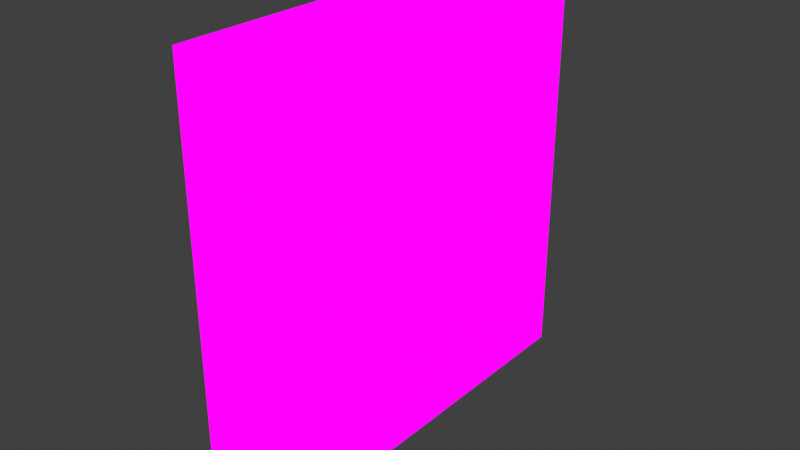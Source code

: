 # Source: wallMisc01.blend  (saved by Blender 2.82.7; exported with 4.5.12 LTS)
import bpy
from mathutils import Matrix  # noqa: F401  (used for matrix-valued properties, if any)

bpy.ops.wm.read_factory_settings(use_empty=True)
scene = bpy.context.scene
scene.name = 'Scene'

# ---- collections
col_collection = bpy.data.collections.new('Collection'); scene.collection.children.link(col_collection)

# ---- images (referenced by path relative to the original .blend; pixels are not part of the script)
import os
ASSET_DIR = os.environ.get("B2B_ASSET_DIR", "")  # directory of the original .blend (textures are referenced by path, not embedded)
HERE = os.path.dirname(os.path.abspath(__file__))  # packed textures are extracted next to this script under _unpacked/

def load_image(name, relpath, width, height, colorspace="sRGB"):
    """Load a texture the original file referenced (path relative to the .blend, or extracted next to this script)."""
    p = next((c for c in (os.path.join(HERE, relpath), os.path.join(ASSET_DIR, relpath)) if relpath and os.path.exists(c)), "")
    if p:
        img = bpy.data.images.load(p, check_existing=True)
        img.name = name
    else:  # same state as the original file: an image datablock whose file is absent (Cycles renders it pink)
        img = bpy.data.images.new(name, width, height)
        img.source = "FILE"
        img.filepath = "//" + (relpath or name)
    img.colorspace_settings.name = colorspace
    return img
img_dinewallmisc_png = load_image('dineWallMisc.png', 'dineWallMisc.png', 1024, 1024, 'sRGB')

# ---- materials (node trees are filled in below, after node groups)
mat_dinewallmisc = bpy.data.materials.new('dineWallMisc')
mat_dinewallmisc.alpha_threshold = 0.0
mat_dinewallmisc.use_transparent_shadow = False
mat_dinewallmisc.line_color = (0.0, 0.0, 0.0, 1.0)

# ---- material node trees
mat_dinewallmisc.use_nodes = True; mat_dinewallmisc.node_tree.nodes.clear()
_N = mat_dinewallmisc.node_tree.nodes; _L = mat_dinewallmisc.node_tree.links
n0 = _N.new('ShaderNodeOutputMaterial'); n0.name = 'Material Output'; n0.location = (400, 0)
n1 = _N.new('ShaderNodeLightPath'); n1.name = 'Light Path'; n1.location = (0, 250)
n2 = _N.new('ShaderNodeBsdfTransparent'); n2.name = 'Transparent BSDF'; n2.location = (-200, -100)
n3 = _N.new('ShaderNodeEmission'); n3.name = 'Emission'; n3.location = (-200, -200)
n4 = _N.new('ShaderNodeMixShader'); n4.name = 'Mix Shader'; n4.location = (200, 0)
n5 = _N.new('ShaderNodeMixShader'); n5.name = 'Mix Shader.001'; n5.location = (0, -100)
n6 = _N.new('ShaderNodeTexImage'); n6.name = 'Image Texture'; n6.location = (-500, 100)
n6.image = img_dinewallmisc_png
n6.interpolation = 'Closest'
_L.new(n6.outputs[0], n3.inputs[0])
_L.new(n6.outputs[1], n5.inputs[0])
_L.new(n2.outputs[0], n5.inputs[1])
_L.new(n2.outputs[0], n4.inputs[1])
_L.new(n3.outputs[0], n5.inputs[2])
_L.new(n5.outputs[0], n4.inputs[2])
_L.new(n1.outputs[0], n4.inputs[0])
_L.new(n4.outputs[0], n0.inputs[0])
n0.is_active_output = True

# ---- world
world_world = bpy.data.worlds.new('World'); scene.world = world_world
world_world.use_nodes = True; world_world.node_tree.nodes.clear()
_N = world_world.node_tree.nodes; _L = world_world.node_tree.links
n0 = _N.new('ShaderNodeOutputWorld'); n0.name = 'World Output'; n0.location = (300, 300)
n1 = _N.new('ShaderNodeBackground'); n1.name = 'Background'; n1.location = (10, 300)
n1.inputs[0].default_value = (0.05088, 0.05088, 0.05088, 1.0)
_L.new(n1.outputs[0], n0.inputs[0])
n0.is_active_output = True
world_world.color = (0.05088, 0.05088, 0.05088)
world_world.use_sun_shadow = False
world_world.sun_shadow_jitter_overblur = 0.0

# ---- meshes
me_cube = bpy.data.meshes.new('Cube')
me_cube.from_pydata([(0.0, 0.5, 1.0), (0.0, -0.5, 1.0), (-0.1084, 0.5, 0.75), (0.0, 0.5, 0.75), (0.0, 0.0, 0.75), (-0.1084, -0.5, 1.0), (0.0, -0.5, 0.75), (-0.1084, 0.5, 1.0), (0.0, 0.25, 0.75), (0.0, -0.25, 0.75), (0.0, 0.5, 0.5), (0.0, 0.0, 0.5), (0.0, -0.25, 0.5), (0.0, 0.25, 0.5), (0.0, 0.5, 0.25), (0.0, 0.5, 0.0), (0.0, 0.25, 0.25), (0.0, -0.25, 0.25), (0.0, 0.0, 0.25), (0.0, 0.25, 0.0), (0.0, 0.0, 0.0), (0.0, -0.5, 0.25), (0.0, -0.5, 0.5), (0.0, -0.25, 0.0), (0.0, -0.5, 0.0), (0.0, -0.25, 1.0), (0.0, 0.0, 1.0), (0.0, 0.25, 1.0), (-0.1084, -0.5, 0.75), (-0.1084, 0.5, 0.5), (-0.1084, 0.5, 0.25), (-0.1084, 0.5, 0.0), (-0.1084, 0.25, 0.0), (-0.1084, 0.0, 0.0), (-0.1084, -0.5, 0.25), (-0.1084, -0.5, 0.5), (-0.1084, -0.25, 0.0), (-0.1084, -0.5, 0.0), (-0.1084, -0.25, 1.0), (-0.1084, 0.0, 1.0), (-0.1084, 0.25, 1.0), (-0.1084, 0.0, 0.5), (-0.1084, 0.0, 0.5), (-0.1084, 0.0, 0.5), (-0.1084, 0.0, 0.5), (-0.1084, 0.0, 0.5), (-0.1084, 0.0, 0.5), (-0.1084, 0.0, 0.5), (-0.1084, 0.0, 0.5), (-0.1084, 0.0, 0.5), (-0.1084, 0.0, 0.5), (-0.1084, 0.0, 0.5), (-0.1084, 0.0, 0.5), (-0.1084, 0.0, 0.5), (-0.1084, 0.0, 0.5), (-0.1084, 0.0, 0.5), (-0.1084, 0.0, 0.5)], [], [(8, 3, 0, 27), (9, 4, 26, 25), (11, 13, 8, 4), (4, 8, 27, 26), (13, 10, 3, 8), (6, 9, 25, 1), (22, 12, 9, 6), (16, 14, 10, 13), (18, 16, 13, 11), (21, 17, 12, 22), (17, 18, 11, 12), (19, 15, 14, 16), (20, 19, 16, 18), (23, 20, 18, 17), (24, 23, 17, 21), (12, 11, 4, 9), (22, 6, 28, 35), (25, 26, 39, 38), (19, 20, 33, 32), (1, 25, 38, 5), (3, 10, 29, 2), (14, 15, 31, 30), (6, 1, 5, 28), (10, 14, 30, 29), (24, 21, 34, 37), (26, 27, 40, 39), (0, 3, 2, 7), (20, 23, 36, 33), (27, 0, 7, 40), (21, 22, 35, 34), (15, 19, 32, 31), (23, 24, 37, 36), (5, 38, 54, 42), (39, 40, 56, 55), (29, 30, 46, 45), (32, 33, 49, 48), (7, 2, 41, 43), (36, 37, 53, 52), (30, 31, 47, 46), (2, 29, 45, 41), (38, 39, 55, 54), (37, 34, 50, 53), (33, 36, 52, 49), (34, 35, 51, 50), (31, 32, 48, 47), (40, 7, 43, 56), (28, 5, 42, 44), (35, 28, 44, 51)])
_uv = me_cube.uv_layers.new(name='UVMap')
_uv.uv.foreach_set('vector', [0.2918, 0.9377, 0.3332, 0.9377, 0.3332, 0.9998, 0.2918, 0.9998, 0.2085, 0.9377, 0.2499, 0.9377, 0.2499, 0.9998, 0.2085, 0.9998, 0.2501, 0.8752, 0.2915, 0.8752, 0.2915, 0.9373, 0.2501, 0.9373, 0.2501, 0.9377, 0.2915, 0.9377, 0.2915, 0.9998, 0.2501, 0.9998, 0.2918, 0.8752, 0.3332, 0.8752, 0.3332, 0.9373, 0.2918, 0.9373, 0.1668, 0.9377, 0.2082, 0.9377, 0.2082, 0.9998, 0.1668, 0.9998, 0.1668, 0.8752, 0.2082, 0.8752, 0.2082, 0.9373, 0.1668, 0.9373, 0.2918, 0.8127, 0.3332, 0.8127, 0.3332, 0.8748, 0.2918, 0.8748, 0.2501, 0.8127, 0.2915, 0.8127, 0.2915, 0.8748, 0.2501, 0.8748, 0.1668, 0.8127, 0.2082, 0.8127, 0.2082, 0.8748, 0.1668, 0.8748, 0.2085, 0.8127, 0.2499, 0.8127, 0.2499, 0.8748, 0.2085, 0.8748, 0.2918, 0.7502, 0.3332, 0.7502, 0.3332, 0.8123, 0.2918, 0.8123, 0.2501, 0.7502, 0.2915, 0.7502, 0.2915, 0.8123, 0.2501, 0.8123, 0.2085, 0.7502, 0.2499, 0.7502, 0.2499, 0.8123, 0.2085, 0.8123, 0.1668, 0.7502, 0.2082, 0.7502, 0.2082, 0.8123, 0.1668, 0.8123, 0.2085, 0.8752, 0.2499, 0.8752, 0.2499, 0.9373, 0.2085, 0.9373, 0.1668, 0.8752, 0.1668, 0.9373, 0.1668, 0.9373, 0.1668, 0.8752, 0.2085, 0.9998, 0.2499, 0.9998, 0.2499, 0.9998, 0.2085, 0.9998, 0.2915, 0.7502, 0.2501, 0.7502, 0.2501, 0.7502, 0.2915, 0.7502, 0.1668, 0.9998, 0.2082, 0.9998, 0.2082, 0.9998, 0.1668, 0.9998, 0.3332, 0.9373, 0.3332, 0.8752, 0.3332, 0.8752, 0.3332, 0.9373, 0.3332, 0.8123, 0.3332, 0.7502, 0.3332, 0.7502, 0.3332, 0.8123, 0.1668, 0.9377, 0.1668, 0.9998, 0.1668, 0.9998, 0.1668, 0.9377, 0.3332, 0.8748, 0.3332, 0.8127, 0.3332, 0.8127, 0.3332, 0.8748, 0.1668, 0.7502, 0.1668, 0.8123, 0.1668, 0.8123, 0.1668, 0.7502, 0.2501, 0.9998, 0.2915, 0.9998, 0.2915, 0.9998, 0.2501, 0.9998, 0.3332, 0.9998, 0.3332, 0.9377, 0.3332, 0.9377, 0.3332, 0.9998, 0.2499, 0.7502, 0.2085, 0.7502, 0.2085, 0.7502, 0.2499, 0.7502, 0.2918, 0.9998, 0.3332, 0.9998, 0.3332, 0.9998, 0.2918, 0.9998, 0.1668, 0.8127, 0.1668, 0.8748, 0.1668, 0.8748, 0.1668, 0.8127, 0.3332, 0.7502, 0.2918, 0.7502, 0.2918, 0.7502, 0.3332, 0.7502, 0.2082, 0.7502, 0.1668, 0.7502, 0.1668, 0.7502, 0.2082, 0.7502, 0.1668, 0.9998, 0.2082, 0.9998, 0.2082, 0.9998, 0.1668, 0.9998, 0.2501, 0.9998, 0.2915, 0.9998, 0.2915, 0.9998, 0.2501, 0.9998, 0.3332, 0.8748, 0.3332, 0.8127, 0.3332, 0.8127, 0.3332, 0.8748, 0.2915, 0.7502, 0.2501, 0.7502, 0.2501, 0.7502, 0.2915, 0.7502, 0.3332, 0.9998, 0.3332, 0.9377, 0.3332, 0.9377, 0.3332, 0.9998, 0.2082, 0.7502, 0.1668, 0.7502, 0.1668, 0.7502, 0.2082, 0.7502, 0.3332, 0.8123, 0.3332, 0.7502, 0.3332, 0.7502, 0.3332, 0.8123, 0.3332, 0.9373, 0.3332, 0.8752, 0.3332, 0.8752, 0.3332, 0.9373, 0.2085, 0.9998, 0.2499, 0.9998, 0.2499, 0.9998, 0.2085, 0.9998, 0.1668, 0.7502, 0.1668, 0.8123, 0.1668, 0.8123, 0.1668, 0.7502, 0.2499, 0.7502, 0.2085, 0.7502, 0.2085, 0.7502, 0.2499, 0.7502, 0.1668, 0.8127, 0.1668, 0.8748, 0.1668, 0.8748, 0.1668, 0.8127, 0.3332, 0.7502, 0.2918, 0.7502, 0.2918, 0.7502, 0.3332, 0.7502, 0.2918, 0.9998, 0.3332, 0.9998, 0.3332, 0.9998, 0.2918, 0.9998, 0.1668, 0.9377, 0.1668, 0.9998, 0.1668, 0.9998, 0.1668, 0.9377, 0.1668, 0.8752, 0.1668, 0.9373, 0.1668, 0.9373, 0.1668, 0.8752])
me_cube.materials.append(mat_dinewallmisc)
me_cube.use_remesh_preserve_volume = False
me_cube.use_remesh_preserve_attributes = False
me_cube.use_mirror_vertex_groups = False
me_cube.update()

# ---- objects
ob_cube = bpy.data.objects.new('Cube', me_cube)

# ---- transforms, parenting, visibility, modifiers, constraints
ob_cube.location = (0.0, 0.0, 0.0)
ob_cube.lock_rotations_4d = False
ob_cube.empty_display_type = 'ARROWS'
ob_cube.lineart.crease_threshold = 0.0

# ---- collection membership
col_collection.objects.link(ob_cube)

# ---- scene / render settings (as saved in the file)
scene.frame_start = 1; scene.frame_end = 250; scene.frame_set(1)
scene.render.engine = 'BLENDER_EEVEE_NEXT'
scene.cycles.use_denoising = False
scene.cycles.samples = 128
scene.cycles.sampling_pattern = 'TABULATED_SOBOL'
scene.cycles.use_adaptive_sampling = False
scene.cycles.use_light_tree = False
scene.eevee.taa_samples = 1
scene.eevee.use_taa_reprojection = False
scene.view_settings.view_transform = 'Standard'
bpy.context.view_layer.update()

# ---- added for rendering (the .blend has no active camera): camera
cam_auto = bpy.data.cameras.new('AutoCamera')
cam_auto.lens = 50.0
cam_auto.sensor_width = 36.0
cam_auto.clip_end = 1000.0
ob_auto_camera = bpy.data.objects.new('AutoCamera', cam_auto)
scene.collection.objects.link(ob_auto_camera)
ob_auto_camera.location = (1.25811, -1.57476, 1.54984)
ob_auto_camera.rotation_euler = (1.09748, -7.21219e-08, 0.694738)
scene.camera = ob_auto_camera
bpy.context.view_layer.update()
